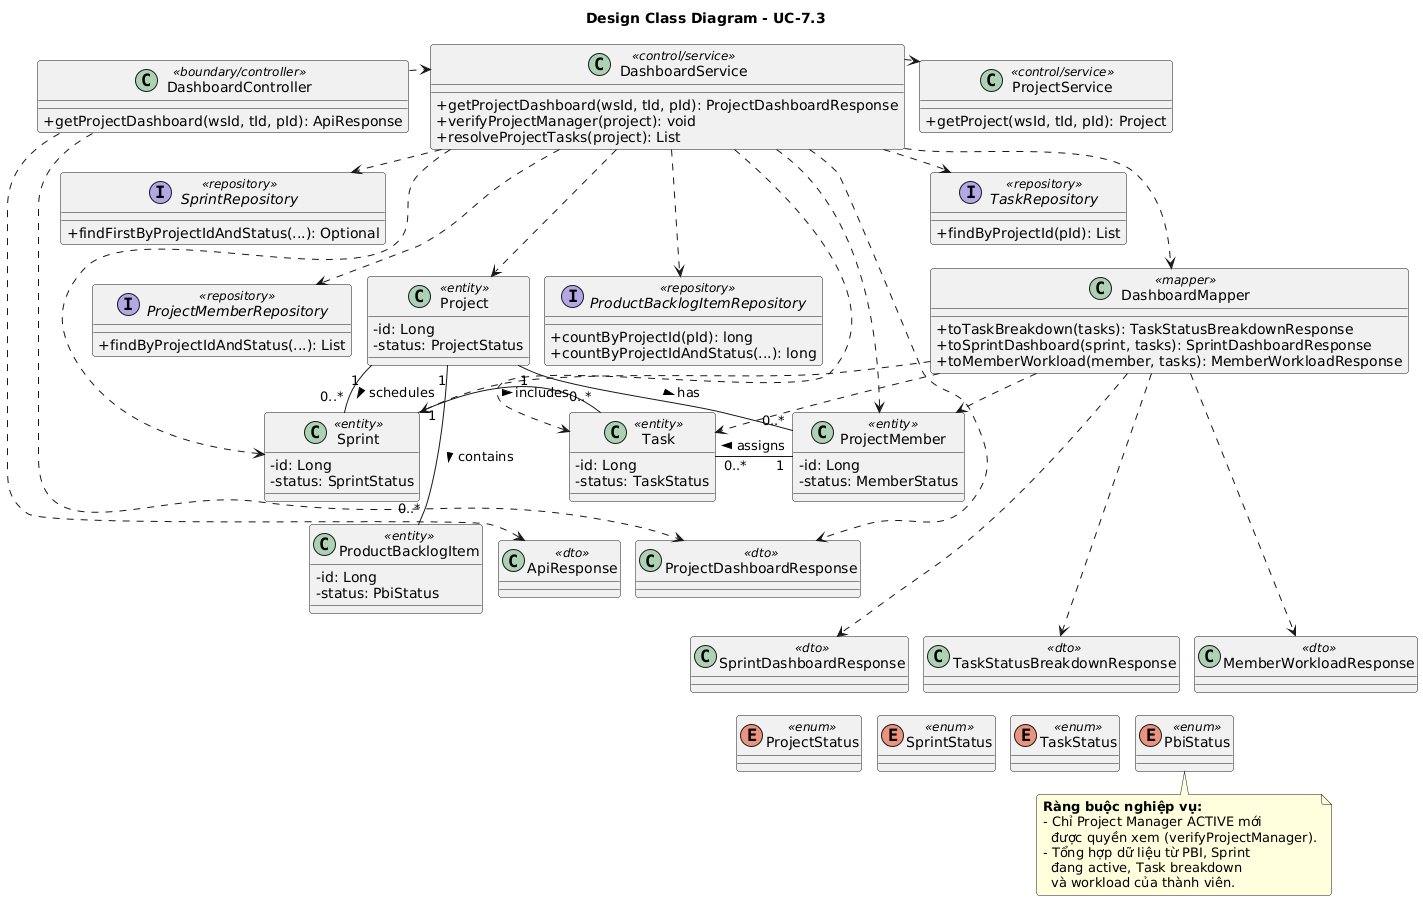

The diagram above was rendered by PlantUML. Its source (embedded in the PNG):
@startuml
top to bottom direction
skinparam classAttributeIconSize 0
skinparam nodesep 15
skinparam ranksep 22
skinparam roundcorner 6
skinparam defaultFontName Arial

title Design Class Diagram - UC-7.3 

' ==========================================
' DEFINITIONS (Rút gọn tối đa text để thu hẹp hộp)
' ==========================================
class DashboardController <<boundary/controller>> {
  +getProjectDashboard(wsId, tId, pId): ApiResponse
}
class DashboardService <<control/service>> {
  +getProjectDashboard(wsId, tId, pId): ProjectDashboardResponse
  +verifyProjectManager(project): void
  +resolveProjectTasks(project): List
}
class ProjectService <<control/service>> {
  +getProject(wsId, tId, pId): Project
}
class DashboardMapper <<mapper>> {
  +toTaskBreakdown(tasks): TaskStatusBreakdownResponse
  +toSprintDashboard(sprint, tasks): SprintDashboardResponse
  +toMemberWorkload(member, tasks): MemberWorkloadResponse
}

interface SprintRepository <<repository>> {
  +findFirstByProjectIdAndStatus(...): Optional
}
interface TaskRepository <<repository>> {
  +findByProjectId(pId): List
}
interface ProjectMemberRepository <<repository>> {
  +findByProjectIdAndStatus(...): List
}
interface ProductBacklogItemRepository <<repository>> {
  +countByProjectId(pId): long
  +countByProjectIdAndStatus(...): long
}

class Project <<entity>> {
  - id: Long
  - status: ProjectStatus
}
class Sprint <<entity>> {
  - id: Long
  - status: SprintStatus
}
class Task <<entity>> {
  - id: Long
  - status: TaskStatus
}
class ProjectMember <<entity>> {
  - id: Long
  - status: MemberStatus
}
class ProductBacklogItem <<entity>> {
  - id: Long
  - status: PbiStatus
}

class ApiResponse <<dto>>
class ProjectDashboardResponse <<dto>>
class SprintDashboardResponse <<dto>>
class TaskStatusBreakdownResponse <<dto>>
class MemberWorkloadResponse <<dto>>

enum ProjectStatus <<enum>>
enum SprintStatus <<enum>>
enum TaskStatus <<enum>>
enum PbiStatus <<enum>>

' ==========================================
' 3-COLUMN MATRIX LAYOUT (Ép cứng tối đa 3 cột ngang)
' ==========================================
' Hàng 1: Bộ ba hạt nhân điều khiển
DashboardController -[hidden]right-> DashboardService
DashboardService -[hidden]right-> ProjectService

' Hàng 2: Tầng kho dữ liệu và ánh xạ
DashboardController -[hidden]down-> SprintRepository
SprintRepository -[hidden]right-> TaskRepository
TaskRepository -[hidden]right-> DashboardMapper

' Hàng 3: Tầng kho dữ liệu phụ và Thực thể gốc
SprintRepository -[hidden]down-> ProjectMemberRepository
ProjectMemberRepository -[hidden]right-> ProductBacklogItemRepository
ProductBacklogItemRepository -[hidden]right-> Project

' Hàng 4: Tập hợp các Thực thể nhánh
ProjectMemberRepository -[hidden]down-> Sprint
Sprint -[hidden]right-> Task
Task -[hidden]right-> ProjectMember

' Hàng 5: Thực thể cuối và Cấu trúc DTO cốt lõi
Sprint -[hidden]down-> ProductBacklogItem
ProductBacklogItem -[hidden]right-> ApiResponse
ApiResponse -[hidden]right-> ProjectDashboardResponse

' Hàng 6: Các DTO thành phần phục vụ dữ liệu
ProductBacklogItem -[hidden]down-> SprintDashboardResponse
SprintDashboardResponse -[hidden]right-> TaskStatusBreakdownResponse
TaskStatusBreakdownResponse -[hidden]right-> MemberWorkloadResponse

' Hàng 7: Hệ thống Enums định danh
SprintDashboardResponse -[hidden]down-> ProjectStatus
ProjectStatus -[hidden]right-> SprintStatus
SprintStatus -[hidden]right-> TaskStatus
TaskStatus -[hidden]right-> PbiStatus

' ==========================================
' REAL RELATIONSHIPS (Vẽ đầy đủ 100% kết nối)
' ==========================================
DashboardController ..> DashboardService
DashboardController ..> ApiResponse
DashboardController ..> ProjectDashboardResponse

DashboardService ..> ProjectService
DashboardService ..> SprintRepository
DashboardService ..> TaskRepository
DashboardService ..> ProjectMemberRepository
DashboardService ..> ProductBacklogItemRepository
DashboardService ..> DashboardMapper
DashboardService ..> Project
DashboardService ..> Sprint
DashboardService ..> Task
DashboardService ..> ProjectMember
DashboardService ..> ProjectDashboardResponse

DashboardMapper ..> Task
DashboardMapper ..> Sprint
DashboardMapper ..> ProjectMember
DashboardMapper ..> TaskStatusBreakdownResponse
DashboardMapper ..> SprintDashboardResponse
DashboardMapper ..> MemberWorkloadResponse

Project "1" -- "0..*" ProjectMember : has >
Project "1" -- "0..*" Sprint : schedules >
Project "1" -- "0..*" ProductBacklogItem : contains >
Sprint "1" -- "0..*" Task : includes >
ProjectMember "1" -- "0..*" Task : assigns >

note bottom of PbiStatus
  **Ràng buộc nghiệp vụ:**
  - Chỉ Project Manager ACTIVE mới 
    được quyền xem (verifyProjectManager).
  - Tổng hợp dữ liệu từ PBI, Sprint 
    đang active, Task breakdown 
    và workload của thành viên.
end note
@enduml